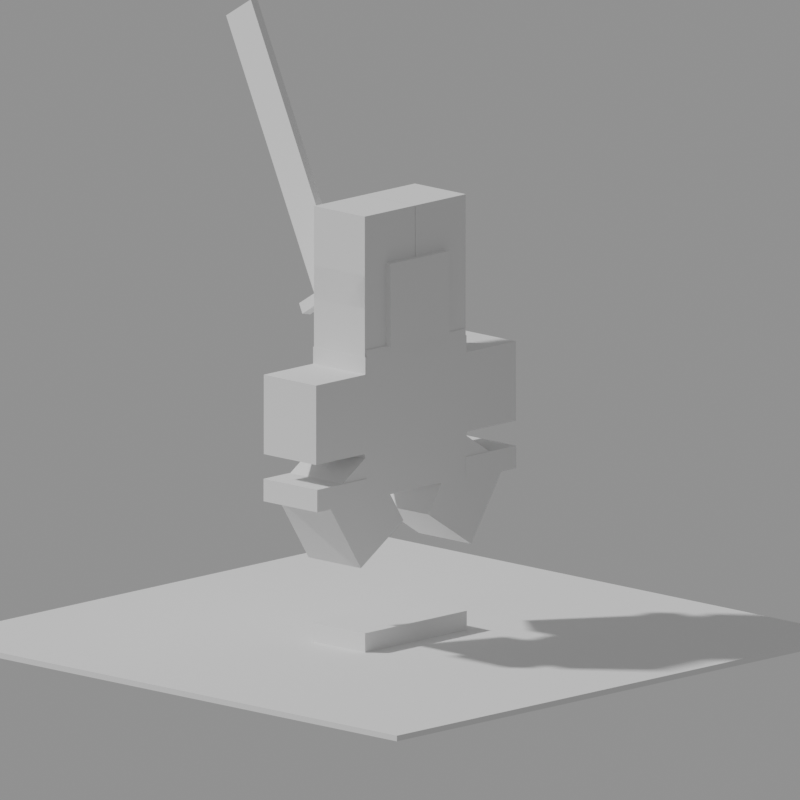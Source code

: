 # Source: Greatsword.blend  (saved by Blender 5.2.44; exported with 4.5.12 LTS)
import bpy
from mathutils import Matrix  # noqa: F401  (used for matrix-valued properties, if any)

bpy.ops.wm.read_factory_settings(use_empty=True)
scene = bpy.context.scene
scene.name = 'Scene'

# ---- cameras
cam_cam = bpy.data.cameras.new('cam')
cam_cam.type = 'ORTHO'
cam_cam.ortho_scale = 11.0

# ---- meshes
me_cube = bpy.data.meshes.new('Cube')
me_cube.from_pydata([(-0.5, -0.5, -0.5), (-0.5, -0.5, 0.5), (-0.5, 0.5, -0.5), (-0.5, 0.5, 0.5), (0.5, -0.5, -0.5), (0.5, -0.5, 0.5), (0.5, 0.5, -0.5), (0.5, 0.5, 0.5)], [], [(0, 1, 3, 2), (2, 3, 7, 6), (6, 7, 5, 4), (4, 5, 1, 0), (2, 6, 4, 0), (7, 3, 1, 5)])
_uv = me_cube.uv_layers.new(name='UVMap')
_uv.uv.foreach_set('vector', [0.375, 0.0, 0.625, 0.0, 0.625, 0.25, 0.375, 0.25, 0.375, 0.25, 0.625, 0.25, 0.625, 0.5, 0.375, 0.5, 0.375, 0.5, 0.625, 0.5, 0.625, 0.75, 0.375, 0.75, 0.375, 0.75, 0.625, 0.75, 0.625, 1.0, 0.375, 1.0, 0.125, 0.5, 0.375, 0.5, 0.375, 0.75, 0.125, 0.75, 0.625, 0.5, 0.875, 0.5, 0.875, 0.75, 0.625, 0.75])
me_cube.update()
me_cube_001 = bpy.data.meshes.new('Cube.001')
me_cube_001.from_pydata([(-0.5, -0.5, -0.5), (-0.5, -0.5, 0.5), (-0.5, 0.5, -0.5), (-0.5, 0.5, 0.5), (0.5, -0.5, -0.5), (0.5, -0.5, 0.5), (0.5, 0.5, -0.5), (0.5, 0.5, 0.5)], [], [(0, 1, 3, 2), (2, 3, 7, 6), (6, 7, 5, 4), (4, 5, 1, 0), (2, 6, 4, 0), (7, 3, 1, 5)])
_uv = me_cube_001.uv_layers.new(name='UVMap')
_uv.uv.foreach_set('vector', [0.375, 0.0, 0.625, 0.0, 0.625, 0.25, 0.375, 0.25, 0.375, 0.25, 0.625, 0.25, 0.625, 0.5, 0.375, 0.5, 0.375, 0.5, 0.625, 0.5, 0.625, 0.75, 0.375, 0.75, 0.375, 0.75, 0.625, 0.75, 0.625, 1.0, 0.375, 1.0, 0.125, 0.5, 0.375, 0.5, 0.375, 0.75, 0.125, 0.75, 0.625, 0.5, 0.875, 0.5, 0.875, 0.75, 0.625, 0.75])
me_cube_001.update()
me_cube_002 = bpy.data.meshes.new('Cube.002')
me_cube_002.from_pydata([(-0.5, -0.5, -0.5), (-0.5, -0.5, 0.5), (-0.5, 0.5, -0.5), (-0.5, 0.5, 0.5), (0.5, -0.5, -0.5), (0.5, -0.5, 0.5), (0.5, 0.5, -0.5), (0.5, 0.5, 0.5)], [], [(0, 1, 3, 2), (2, 3, 7, 6), (6, 7, 5, 4), (4, 5, 1, 0), (2, 6, 4, 0), (7, 3, 1, 5)])
_uv = me_cube_002.uv_layers.new(name='UVMap')
_uv.uv.foreach_set('vector', [0.375, 0.0, 0.625, 0.0, 0.625, 0.25, 0.375, 0.25, 0.375, 0.25, 0.625, 0.25, 0.625, 0.5, 0.375, 0.5, 0.375, 0.5, 0.625, 0.5, 0.625, 0.75, 0.375, 0.75, 0.375, 0.75, 0.625, 0.75, 0.625, 1.0, 0.375, 1.0, 0.125, 0.5, 0.375, 0.5, 0.375, 0.75, 0.125, 0.75, 0.625, 0.5, 0.875, 0.5, 0.875, 0.75, 0.625, 0.75])
me_cube_002.update()
me_cube_003 = bpy.data.meshes.new('Cube.003')
me_cube_003.from_pydata([(-0.5, -0.5, -0.5), (-0.5, -0.5, 0.5), (-0.5, 0.5, -0.5), (-0.5, 0.5, 0.5), (0.5, -0.5, -0.5), (0.5, -0.5, 0.5), (0.5, 0.5, -0.5), (0.5, 0.5, 0.5)], [], [(0, 1, 3, 2), (2, 3, 7, 6), (6, 7, 5, 4), (4, 5, 1, 0), (2, 6, 4, 0), (7, 3, 1, 5)])
_uv = me_cube_003.uv_layers.new(name='UVMap')
_uv.uv.foreach_set('vector', [0.375, 0.0, 0.625, 0.0, 0.625, 0.25, 0.375, 0.25, 0.375, 0.25, 0.625, 0.25, 0.625, 0.5, 0.375, 0.5, 0.375, 0.5, 0.625, 0.5, 0.625, 0.75, 0.375, 0.75, 0.375, 0.75, 0.625, 0.75, 0.625, 1.0, 0.375, 1.0, 0.125, 0.5, 0.375, 0.5, 0.375, 0.75, 0.125, 0.75, 0.625, 0.5, 0.875, 0.5, 0.875, 0.75, 0.625, 0.75])
me_cube_003.update()
me_cube_004 = bpy.data.meshes.new('Cube.004')
me_cube_004.from_pydata([(-0.5, -0.5, -0.5), (-0.5, -0.5, 0.5), (-0.5, 0.5, -0.5), (-0.5, 0.5, 0.5), (0.5, -0.5, -0.5), (0.5, -0.5, 0.5), (0.5, 0.5, -0.5), (0.5, 0.5, 0.5)], [], [(0, 1, 3, 2), (2, 3, 7, 6), (6, 7, 5, 4), (4, 5, 1, 0), (2, 6, 4, 0), (7, 3, 1, 5)])
_uv = me_cube_004.uv_layers.new(name='UVMap')
_uv.uv.foreach_set('vector', [0.375, 0.0, 0.625, 0.0, 0.625, 0.25, 0.375, 0.25, 0.375, 0.25, 0.625, 0.25, 0.625, 0.5, 0.375, 0.5, 0.375, 0.5, 0.625, 0.5, 0.625, 0.75, 0.375, 0.75, 0.375, 0.75, 0.625, 0.75, 0.625, 1.0, 0.375, 1.0, 0.125, 0.5, 0.375, 0.5, 0.375, 0.75, 0.125, 0.75, 0.625, 0.5, 0.875, 0.5, 0.875, 0.75, 0.625, 0.75])
me_cube_004.update()
me_cube_005 = bpy.data.meshes.new('Cube.005')
me_cube_005.from_pydata([(-0.5, -0.5, -0.5), (-0.5, -0.5, 0.5), (-0.5, 0.5, -0.5), (-0.5, 0.5, 0.5), (0.5, -0.5, -0.5), (0.5, -0.5, 0.5), (0.5, 0.5, -0.5), (0.5, 0.5, 0.5)], [], [(0, 1, 3, 2), (2, 3, 7, 6), (6, 7, 5, 4), (4, 5, 1, 0), (2, 6, 4, 0), (7, 3, 1, 5)])
_uv = me_cube_005.uv_layers.new(name='UVMap')
_uv.uv.foreach_set('vector', [0.375, 0.0, 0.625, 0.0, 0.625, 0.25, 0.375, 0.25, 0.375, 0.25, 0.625, 0.25, 0.625, 0.5, 0.375, 0.5, 0.375, 0.5, 0.625, 0.5, 0.625, 0.75, 0.375, 0.75, 0.375, 0.75, 0.625, 0.75, 0.625, 1.0, 0.375, 1.0, 0.125, 0.5, 0.375, 0.5, 0.375, 0.75, 0.125, 0.75, 0.625, 0.5, 0.875, 0.5, 0.875, 0.75, 0.625, 0.75])
me_cube_005.update()
me_cube_006 = bpy.data.meshes.new('Cube.006')
me_cube_006.from_pydata([(-0.5, -0.5, -0.5), (-0.5, -0.5, 0.5), (-0.5, 0.5, -0.5), (-0.5, 0.5, 0.5), (0.5, -0.5, -0.5), (0.5, -0.5, 0.5), (0.5, 0.5, -0.5), (0.5, 0.5, 0.5)], [], [(0, 1, 3, 2), (2, 3, 7, 6), (6, 7, 5, 4), (4, 5, 1, 0), (2, 6, 4, 0), (7, 3, 1, 5)])
_uv = me_cube_006.uv_layers.new(name='UVMap')
_uv.uv.foreach_set('vector', [0.375, 0.0, 0.625, 0.0, 0.625, 0.25, 0.375, 0.25, 0.375, 0.25, 0.625, 0.25, 0.625, 0.5, 0.375, 0.5, 0.375, 0.5, 0.625, 0.5, 0.625, 0.75, 0.375, 0.75, 0.375, 0.75, 0.625, 0.75, 0.625, 1.0, 0.375, 1.0, 0.125, 0.5, 0.375, 0.5, 0.375, 0.75, 0.125, 0.75, 0.625, 0.5, 0.875, 0.5, 0.875, 0.75, 0.625, 0.75])
me_cube_006.update()
me_cube_007 = bpy.data.meshes.new('Cube.007')
me_cube_007.from_pydata([(-0.5, -0.5, -0.5), (-0.5, -0.5, 0.5), (-0.5, 0.5, -0.5), (-0.5, 0.5, 0.5), (0.5, -0.5, -0.5), (0.5, -0.5, 0.5), (0.5, 0.5, -0.5), (0.5, 0.5, 0.5)], [], [(0, 1, 3, 2), (2, 3, 7, 6), (6, 7, 5, 4), (4, 5, 1, 0), (2, 6, 4, 0), (7, 3, 1, 5)])
_uv = me_cube_007.uv_layers.new(name='UVMap')
_uv.uv.foreach_set('vector', [0.375, 0.0, 0.625, 0.0, 0.625, 0.25, 0.375, 0.25, 0.375, 0.25, 0.625, 0.25, 0.625, 0.5, 0.375, 0.5, 0.375, 0.5, 0.625, 0.5, 0.625, 0.75, 0.375, 0.75, 0.375, 0.75, 0.625, 0.75, 0.625, 1.0, 0.375, 1.0, 0.125, 0.5, 0.375, 0.5, 0.375, 0.75, 0.125, 0.75, 0.625, 0.5, 0.875, 0.5, 0.875, 0.75, 0.625, 0.75])
me_cube_007.update()
me_cube_008 = bpy.data.meshes.new('Cube.008')
me_cube_008.from_pydata([(-0.5, -0.5, -0.5), (-0.5, -0.5, 0.5), (-0.5, 0.5, -0.5), (-0.5, 0.5, 0.5), (0.5, -0.5, -0.5), (0.5, -0.5, 0.5), (0.5, 0.5, -0.5), (0.5, 0.5, 0.5)], [], [(0, 1, 3, 2), (2, 3, 7, 6), (6, 7, 5, 4), (4, 5, 1, 0), (2, 6, 4, 0), (7, 3, 1, 5)])
_uv = me_cube_008.uv_layers.new(name='UVMap')
_uv.uv.foreach_set('vector', [0.375, 0.0, 0.625, 0.0, 0.625, 0.25, 0.375, 0.25, 0.375, 0.25, 0.625, 0.25, 0.625, 0.5, 0.375, 0.5, 0.375, 0.5, 0.625, 0.5, 0.625, 0.75, 0.375, 0.75, 0.375, 0.75, 0.625, 0.75, 0.625, 1.0, 0.375, 1.0, 0.125, 0.5, 0.375, 0.5, 0.375, 0.75, 0.125, 0.75, 0.625, 0.5, 0.875, 0.5, 0.875, 0.75, 0.625, 0.75])
me_cube_008.update()
me_cube_009 = bpy.data.meshes.new('Cube.009')
me_cube_009.from_pydata([(-0.5, -0.5, -0.5), (-0.5, -0.5, 0.5), (-0.5, 0.5, -0.5), (-0.5, 0.5, 0.5), (0.5, -0.5, -0.5), (0.5, -0.5, 0.5), (0.5, 0.5, -0.5), (0.5, 0.5, 0.5)], [], [(0, 1, 3, 2), (2, 3, 7, 6), (6, 7, 5, 4), (4, 5, 1, 0), (2, 6, 4, 0), (7, 3, 1, 5)])
_uv = me_cube_009.uv_layers.new(name='UVMap')
_uv.uv.foreach_set('vector', [0.375, 0.0, 0.625, 0.0, 0.625, 0.25, 0.375, 0.25, 0.375, 0.25, 0.625, 0.25, 0.625, 0.5, 0.375, 0.5, 0.375, 0.5, 0.625, 0.5, 0.625, 0.75, 0.375, 0.75, 0.375, 0.75, 0.625, 0.75, 0.625, 1.0, 0.375, 1.0, 0.125, 0.5, 0.375, 0.5, 0.375, 0.75, 0.125, 0.75, 0.625, 0.5, 0.875, 0.5, 0.875, 0.75, 0.625, 0.75])
me_cube_009.update()
me_cube_010 = bpy.data.meshes.new('Cube.010')
me_cube_010.from_pydata([(-0.5, -0.5, -0.5), (-0.5, -0.5, 0.5), (-0.5, 0.5, -0.5), (-0.5, 0.5, 0.5), (0.5, -0.5, -0.5), (0.5, -0.5, 0.5), (0.5, 0.5, -0.5), (0.5, 0.5, 0.5)], [], [(0, 1, 3, 2), (2, 3, 7, 6), (6, 7, 5, 4), (4, 5, 1, 0), (2, 6, 4, 0), (7, 3, 1, 5)])
_uv = me_cube_010.uv_layers.new(name='UVMap')
_uv.uv.foreach_set('vector', [0.375, 0.0, 0.625, 0.0, 0.625, 0.25, 0.375, 0.25, 0.375, 0.25, 0.625, 0.25, 0.625, 0.5, 0.375, 0.5, 0.375, 0.5, 0.625, 0.5, 0.625, 0.75, 0.375, 0.75, 0.375, 0.75, 0.625, 0.75, 0.625, 1.0, 0.375, 1.0, 0.125, 0.5, 0.375, 0.5, 0.375, 0.75, 0.125, 0.75, 0.625, 0.5, 0.875, 0.5, 0.875, 0.75, 0.625, 0.75])
me_cube_010.update()
me_cube_011 = bpy.data.meshes.new('Cube.011')
me_cube_011.from_pydata([(-0.5, -0.5, -0.5), (-0.5, -0.5, 0.5), (-0.5, 0.5, -0.5), (-0.5, 0.5, 0.5), (0.5, -0.5, -0.5), (0.5, -0.5, 0.5), (0.5, 0.5, -0.5), (0.5, 0.5, 0.5)], [], [(0, 1, 3, 2), (2, 3, 7, 6), (6, 7, 5, 4), (4, 5, 1, 0), (2, 6, 4, 0), (7, 3, 1, 5)])
_uv = me_cube_011.uv_layers.new(name='UVMap')
_uv.uv.foreach_set('vector', [0.375, 0.0, 0.625, 0.0, 0.625, 0.25, 0.375, 0.25, 0.375, 0.25, 0.625, 0.25, 0.625, 0.5, 0.375, 0.5, 0.375, 0.5, 0.625, 0.5, 0.625, 0.75, 0.375, 0.75, 0.375, 0.75, 0.625, 0.75, 0.625, 1.0, 0.375, 1.0, 0.125, 0.5, 0.375, 0.5, 0.375, 0.75, 0.125, 0.75, 0.625, 0.5, 0.875, 0.5, 0.875, 0.75, 0.625, 0.75])
me_cube_011.update()
me_cube_012 = bpy.data.meshes.new('Cube.012')
me_cube_012.from_pydata([(-0.5, -0.5, -0.5), (-0.5, -0.5, 0.5), (-0.5, 0.5, -0.5), (-0.5, 0.5, 0.5), (0.5, -0.5, -0.5), (0.5, -0.5, 0.5), (0.5, 0.5, -0.5), (0.5, 0.5, 0.5)], [], [(0, 1, 3, 2), (2, 3, 7, 6), (6, 7, 5, 4), (4, 5, 1, 0), (2, 6, 4, 0), (7, 3, 1, 5)])
_uv = me_cube_012.uv_layers.new(name='UVMap')
_uv.uv.foreach_set('vector', [0.375, 0.0, 0.625, 0.0, 0.625, 0.25, 0.375, 0.25, 0.375, 0.25, 0.625, 0.25, 0.625, 0.5, 0.375, 0.5, 0.375, 0.5, 0.625, 0.5, 0.625, 0.75, 0.375, 0.75, 0.375, 0.75, 0.625, 0.75, 0.625, 1.0, 0.375, 1.0, 0.125, 0.5, 0.375, 0.5, 0.375, 0.75, 0.125, 0.75, 0.625, 0.5, 0.875, 0.5, 0.875, 0.75, 0.625, 0.75])
me_cube_012.update()
me_cube_013 = bpy.data.meshes.new('Cube.013')
me_cube_013.from_pydata([(-0.5, -0.5, -0.5), (-0.5, -0.5, 0.5), (-0.5, 0.5, -0.5), (-0.5, 0.5, 0.5), (0.5, -0.5, -0.5), (0.5, -0.5, 0.5), (0.5, 0.5, -0.5), (0.5, 0.5, 0.5)], [], [(0, 1, 3, 2), (2, 3, 7, 6), (6, 7, 5, 4), (4, 5, 1, 0), (2, 6, 4, 0), (7, 3, 1, 5)])
_uv = me_cube_013.uv_layers.new(name='UVMap')
_uv.uv.foreach_set('vector', [0.375, 0.0, 0.625, 0.0, 0.625, 0.25, 0.375, 0.25, 0.375, 0.25, 0.625, 0.25, 0.625, 0.5, 0.375, 0.5, 0.375, 0.5, 0.625, 0.5, 0.625, 0.75, 0.375, 0.75, 0.375, 0.75, 0.625, 0.75, 0.625, 1.0, 0.375, 1.0, 0.125, 0.5, 0.375, 0.5, 0.375, 0.75, 0.125, 0.75, 0.625, 0.5, 0.875, 0.5, 0.875, 0.75, 0.625, 0.75])
me_cube_013.update()
me_cube_014 = bpy.data.meshes.new('Cube.014')
me_cube_014.from_pydata([(-0.5, -0.5, -0.5), (-0.5, -0.5, 0.5), (-0.5, 0.5, -0.5), (-0.5, 0.5, 0.5), (0.5, -0.5, -0.5), (0.5, -0.5, 0.5), (0.5, 0.5, -0.5), (0.5, 0.5, 0.5)], [], [(0, 1, 3, 2), (2, 3, 7, 6), (6, 7, 5, 4), (4, 5, 1, 0), (2, 6, 4, 0), (7, 3, 1, 5)])
_uv = me_cube_014.uv_layers.new(name='UVMap')
_uv.uv.foreach_set('vector', [0.375, 0.0, 0.625, 0.0, 0.625, 0.25, 0.375, 0.25, 0.375, 0.25, 0.625, 0.25, 0.625, 0.5, 0.375, 0.5, 0.375, 0.5, 0.625, 0.5, 0.625, 0.75, 0.375, 0.75, 0.375, 0.75, 0.625, 0.75, 0.625, 1.0, 0.375, 1.0, 0.125, 0.5, 0.375, 0.5, 0.375, 0.75, 0.125, 0.75, 0.625, 0.5, 0.875, 0.5, 0.875, 0.75, 0.625, 0.75])
me_cube_014.update()
me_cube_015 = bpy.data.meshes.new('Cube.015')
me_cube_015.from_pydata([(-0.5, -0.5, -0.5), (-0.5, -0.5, 0.5), (-0.5, 0.5, -0.5), (-0.5, 0.5, 0.5), (0.5, -0.5, -0.5), (0.5, -0.5, 0.5), (0.5, 0.5, -0.5), (0.5, 0.5, 0.5)], [], [(0, 1, 3, 2), (2, 3, 7, 6), (6, 7, 5, 4), (4, 5, 1, 0), (2, 6, 4, 0), (7, 3, 1, 5)])
_uv = me_cube_015.uv_layers.new(name='UVMap')
_uv.uv.foreach_set('vector', [0.375, 0.0, 0.625, 0.0, 0.625, 0.25, 0.375, 0.25, 0.375, 0.25, 0.625, 0.25, 0.625, 0.5, 0.375, 0.5, 0.375, 0.5, 0.625, 0.5, 0.625, 0.75, 0.375, 0.75, 0.375, 0.75, 0.625, 0.75, 0.625, 1.0, 0.375, 1.0, 0.125, 0.5, 0.375, 0.5, 0.375, 0.75, 0.125, 0.75, 0.625, 0.5, 0.875, 0.5, 0.875, 0.75, 0.625, 0.75])
me_cube_015.update()
me_cube_016 = bpy.data.meshes.new('Cube.016')
me_cube_016.from_pydata([(-0.5, -0.5, -0.5), (-0.5, -0.5, 0.5), (-0.5, 0.5, -0.5), (-0.5, 0.5, 0.5), (0.5, -0.5, -0.5), (0.5, -0.5, 0.5), (0.5, 0.5, -0.5), (0.5, 0.5, 0.5)], [], [(0, 1, 3, 2), (2, 3, 7, 6), (6, 7, 5, 4), (4, 5, 1, 0), (2, 6, 4, 0), (7, 3, 1, 5)])
_uv = me_cube_016.uv_layers.new(name='UVMap')
_uv.uv.foreach_set('vector', [0.375, 0.0, 0.625, 0.0, 0.625, 0.25, 0.375, 0.25, 0.375, 0.25, 0.625, 0.25, 0.625, 0.5, 0.375, 0.5, 0.375, 0.5, 0.625, 0.5, 0.625, 0.75, 0.375, 0.75, 0.375, 0.75, 0.625, 0.75, 0.625, 1.0, 0.375, 1.0, 0.125, 0.5, 0.375, 0.5, 0.375, 0.75, 0.125, 0.75, 0.625, 0.5, 0.875, 0.5, 0.875, 0.75, 0.625, 0.75])
me_cube_016.update()
me_cube_017 = bpy.data.meshes.new('Cube.017')
me_cube_017.from_pydata([(-0.5, -0.5, -0.5), (-0.5, -0.5, 0.5), (-0.5, 0.5, -0.5), (-0.5, 0.5, 0.5), (0.5, -0.5, -0.5), (0.5, -0.5, 0.5), (0.5, 0.5, -0.5), (0.5, 0.5, 0.5)], [], [(0, 1, 3, 2), (2, 3, 7, 6), (6, 7, 5, 4), (4, 5, 1, 0), (2, 6, 4, 0), (7, 3, 1, 5)])
_uv = me_cube_017.uv_layers.new(name='UVMap')
_uv.uv.foreach_set('vector', [0.375, 0.0, 0.625, 0.0, 0.625, 0.25, 0.375, 0.25, 0.375, 0.25, 0.625, 0.25, 0.625, 0.5, 0.375, 0.5, 0.375, 0.5, 0.625, 0.5, 0.625, 0.75, 0.375, 0.75, 0.375, 0.75, 0.625, 0.75, 0.625, 1.0, 0.375, 1.0, 0.125, 0.5, 0.375, 0.5, 0.375, 0.75, 0.125, 0.75, 0.625, 0.5, 0.875, 0.5, 0.875, 0.75, 0.625, 0.75])
me_cube_017.update()
me_cube_018 = bpy.data.meshes.new('Cube.018')
me_cube_018.from_pydata([(-0.5, -0.5, -0.5), (-0.5, -0.5, 0.5), (-0.5, 0.5, -0.5), (-0.5, 0.5, 0.5), (0.5, -0.5, -0.5), (0.5, -0.5, 0.5), (0.5, 0.5, -0.5), (0.5, 0.5, 0.5)], [], [(0, 1, 3, 2), (2, 3, 7, 6), (6, 7, 5, 4), (4, 5, 1, 0), (2, 6, 4, 0), (7, 3, 1, 5)])
_uv = me_cube_018.uv_layers.new(name='UVMap')
_uv.uv.foreach_set('vector', [0.375, 0.0, 0.625, 0.0, 0.625, 0.25, 0.375, 0.25, 0.375, 0.25, 0.625, 0.25, 0.625, 0.5, 0.375, 0.5, 0.375, 0.5, 0.625, 0.5, 0.625, 0.75, 0.375, 0.75, 0.375, 0.75, 0.625, 0.75, 0.625, 1.0, 0.375, 1.0, 0.125, 0.5, 0.375, 0.5, 0.375, 0.75, 0.125, 0.75, 0.625, 0.5, 0.875, 0.5, 0.875, 0.75, 0.625, 0.75])
me_cube_018.update()
arm_r15 = bpy.data.armatures.new('R15')  # bones are not reproduced

# ---- objects
ob_r15 = bpy.data.objects.new('R15', arm_r15)
ob_m_humanoidrootpart = bpy.data.objects.new('m_HumanoidRootPart', me_cube)
ob_m_lowertorso = bpy.data.objects.new('m_LowerTorso', me_cube_001)
ob_m_rightupperleg = bpy.data.objects.new('m_RightUpperLeg', me_cube_002)
ob_m_uppertorso = bpy.data.objects.new('m_UpperTorso', me_cube_003)
ob_m_leftupperleg = bpy.data.objects.new('m_LeftUpperLeg', me_cube_004)
ob_m_rightlowerleg = bpy.data.objects.new('m_RightLowerLeg', me_cube_005)
ob_m_head = bpy.data.objects.new('m_Head', me_cube_006)
ob_m_leftupperarm = bpy.data.objects.new('m_LeftUpperArm', me_cube_007)
ob_m_rightupperarm = bpy.data.objects.new('m_RightUpperArm', me_cube_008)
ob_m_leftlowerleg = bpy.data.objects.new('m_LeftLowerLeg', me_cube_009)
ob_m_rightfoot = bpy.data.objects.new('m_RightFoot', me_cube_010)
ob_m_leftlowerarm = bpy.data.objects.new('m_LeftLowerArm', me_cube_011)
ob_m_rightlowerarm = bpy.data.objects.new('m_RightLowerArm', me_cube_012)
ob_m_leftfoot = bpy.data.objects.new('m_LeftFoot', me_cube_013)
ob_m_lefthand = bpy.data.objects.new('m_LeftHand', me_cube_014)
ob_m_righthand = bpy.data.objects.new('m_RightHand', me_cube_015)
ob_w_blade = bpy.data.objects.new('w_blade', me_cube_016)
ob_w_guard = bpy.data.objects.new('w_guard', me_cube_017)
ob_ground = bpy.data.objects.new('ground', me_cube_018)
ob_cam = bpy.data.objects.new('cam', cam_cam)
ob_weaponctl = bpy.data.objects.new('WeaponCtl', None)
ob_rt = bpy.data.objects.new('RT', None)
ob_lt = bpy.data.objects.new('LT', None)
ob_rig_root = bpy.data.objects.new('RIG_ROOT', None)

# ---- transforms, parenting, visibility, modifiers, constraints
ob_r15.parent = ob_rig_root
ob_r15.location = (0.0, 0.0, 0.0)
ob_m_humanoidrootpart.location = (0.0, 0.0, 0.0)
ob_m_humanoidrootpart.scale = (2.0, 2.0, 1.0)
ob_m_humanoidrootpart.color = (0.62, 0.63, 0.68, 1.0)
_c = ob_m_humanoidrootpart.constraints.new('CHILD_OF'); _c.name = 'Child Of'
_c.target = ob_r15
_c.subtarget = 'HumanoidRootPart'
_c.set_inverse_pending = False
_c.inverse_matrix = ((-1.0, -0.0, 0.0, -0.0), (-0.0, -1.0, -0.0, 0.0), (0.0, -0.0, 1.0, -0.0), (-0.0, 0.0, -0.0, 1.0))
ob_m_lowertorso.location = (1.192e-07, -0.8, 0.0)
ob_m_lowertorso.scale = (1.991, 0.4007, 1.004)
ob_m_lowertorso.color = (0.62, 0.63, 0.68, 1.0)
_c = ob_m_lowertorso.constraints.new('CHILD_OF'); _c.name = 'Child Of'
_c.target = ob_r15
_c.subtarget = 'LowerTorso'
_c.set_inverse_pending = False
_c.inverse_matrix = ((1.0, -0.0, 0.0, -0.0), (-0.0, 1.0, -0.0, 1.0), (0.0, -0.0, 1.0, -0.0), (-0.0, 0.0, -0.0, 1.0))
ob_m_rightupperleg.location = (0.5, -1.471, 4.579e-05)
ob_m_rightupperleg.scale = (0.9928, 1.363, 0.9727)
ob_m_rightupperleg.color = (0.45, 0.46, 0.52, 1.0)
_c = ob_m_rightupperleg.constraints.new('CHILD_OF'); _c.name = 'Child Of'
_c.target = ob_r15
_c.subtarget = 'RightUpperLeg'
_c.set_inverse_pending = False
_c.inverse_matrix = ((-1.0, -0.0, 0.0, 0.5), (-0.0, -1.0, 0.0, -1.0), (0.0, 0.0, 1.0, 1.912e-05), (-0.0, 0.0, -0.0, 1.0))
ob_m_uppertorso.location = (5.791e-08, 0.249, -1.197e-07)
ob_m_uppertorso.scale = (1.943, 1.698, 1.004)
ob_m_uppertorso.color = (0.62, 0.63, 0.68, 1.0)
_c = ob_m_uppertorso.constraints.new('CHILD_OF'); _c.name = 'Child Of'
_c.target = ob_r15
_c.subtarget = 'UpperTorso'
_c.set_inverse_pending = False
_c.inverse_matrix = ((1.0, -0.0, 0.0, -0.0), (-0.0, 1.0, -0.0, 0.6), (0.0, -0.0, 1.0, -0.0), (-0.0, 0.0, -0.0, 1.0))
ob_m_leftupperleg.location = (-0.5, -1.471, 1.595e-07)
ob_m_leftupperleg.scale = (0.9928, 1.363, 0.9727)
ob_m_leftupperleg.color = (0.45, 0.46, 0.52, 1.0)
_c = ob_m_leftupperleg.constraints.new('CHILD_OF'); _c.name = 'Child Of'
_c.target = ob_r15
_c.subtarget = 'LeftUpperLeg'
_c.set_inverse_pending = False
_c.inverse_matrix = ((-1.0, -0.0, 0.0, -0.5), (-0.0, -1.0, -0.0, -1.0), (0.0, -0.0, 1.0, 0.0), (-0.0, 0.0, -0.0, 1.0))
ob_m_rightlowerleg.location = (0.5, -2.334, -3.461e-07)
ob_m_rightlowerleg.scale = (0.9928, 1.301, 0.9728)
ob_m_rightlowerleg.color = (0.45, 0.46, 0.52, 1.0)
_c = ob_m_rightlowerleg.constraints.new('CHILD_OF'); _c.name = 'Child Of'
_c.target = ob_r15
_c.subtarget = 'RightLowerLeg'
_c.set_inverse_pending = False
_c.inverse_matrix = ((-1.0, -0.0, 0.0, 0.5), (-0.0, -1.0, 4.885e-05, -1.921), (0.0, 4.885e-05, 1.0, 0.0001129), (-0.0, 0.0, -0.0, 1.0))
ob_m_head.location = (0.0, 1.674, 0.0)
ob_m_head.scale = (1.159, 1.182, 1.161)
ob_m_head.color = (0.62, 0.63, 0.68, 1.0)
_c = ob_m_head.constraints.new('CHILD_OF'); _c.name = 'Child Of'
_c.target = ob_r15
_c.subtarget = 'Head'
_c.set_inverse_pending = False
_c.inverse_matrix = ((1.0, -0.0, 0.0, -0.0), (-0.0, 1.0, -0.0, -1.098), (0.0, -0.0, 1.0, -0.0), (-0.0, 0.0, -0.0, 1.0))
ob_m_leftupperarm.location = (-1.472, 0.4276, -8.957e-08)
ob_m_leftupperarm.scale = (1.001, 1.242, 1.002)
ob_m_leftupperarm.color = (0.2, 0.8, 0.35, 1.0)
_c = ob_m_leftupperarm.constraints.new('CHILD_OF'); _c.name = 'Child Of'
_c.target = ob_r15
_c.subtarget = 'LeftUpperArm'
_c.set_inverse_pending = False
_c.inverse_matrix = ((-0.8399, 0.5428, 0.0, -1.275), (-0.5428, -0.8399, -0.0, 0.1836), (0.0, -0.0, 1.0, -0.0), (-0.0, 0.0, -0.0, 1.0))
ob_m_rightupperarm.location = (1.472, 0.4276, -8.957e-08)
ob_m_rightupperarm.scale = (1.001, 1.242, 1.002)
ob_m_rightupperarm.color = (0.2, 0.45, 0.95, 1.0)
_c = ob_m_rightupperarm.constraints.new('CHILD_OF'); _c.name = 'Child Of'
_c.target = ob_r15
_c.subtarget = 'RightUpperArm'
_c.set_inverse_pending = False
_c.inverse_matrix = ((-0.8397, -0.5431, 0.0, 1.276), (0.5431, -0.8397, -0.0, 0.1832), (0.0, -0.0, 1.0, -0.0), (-0.0, 0.0, -0.0, 1.0))
ob_m_leftlowerleg.location = (-0.5, -2.334, -1.015e-07)
ob_m_leftlowerleg.scale = (0.9928, 1.301, 0.9728)
ob_m_leftlowerleg.color = (0.45, 0.46, 0.52, 1.0)
_c = ob_m_leftlowerleg.constraints.new('CHILD_OF'); _c.name = 'Child Of'
_c.target = ob_r15
_c.subtarget = 'LeftLowerLeg'
_c.set_inverse_pending = False
_c.inverse_matrix = ((-1.0, 1.476e-07, 2.919e-13, -0.5), (-1.476e-07, -1.0, -1.978e-06, -1.921), (0.0, -1.978e-06, 1.0, -3.8e-06), (0.0, 0.0, -0.0, 1.0))
ob_m_rightfoot.location = (0.5, -3.036, -2.681e-06)
ob_m_rightfoot.scale = (1.009, 0.312, 1.001)
ob_m_rightfoot.color = (0.45, 0.46, 0.52, 1.0)
_c = ob_m_rightfoot.constraints.new('CHILD_OF'); _c.name = 'Child Of'
_c.target = ob_r15
_c.subtarget = 'RightFoot'
_c.set_inverse_pending = False
_c.inverse_matrix = ((1.0, -0.0, 0.0, -0.5), (-0.0, 1.0, -4.885e-05, 2.93), (-0.0, 4.885e-05, 1.0, 0.0001129), (-0.0, 0.0, -0.0, 1.0))
ob_m_leftlowerarm.location = (-1.472, -0.2021, -7.659e-20)
ob_m_leftlowerarm.scale = (1.001, 1.118, 1.002)
ob_m_leftlowerarm.color = (0.2, 0.8, 0.35, 1.0)
_c = ob_m_leftlowerarm.constraints.new('CHILD_OF'); _c.name = 'Child Of'
_c.target = ob_r15
_c.subtarget = 'LeftLowerArm'
_c.set_inverse_pending = False
_c.inverse_matrix = ((-1.0, -2.98e-08, 0.0, -1.472), (2.086e-07, -1.0, -0.0, 0.07269), (0.0, -0.0, 1.0, -0.0), (-0.0, 0.0, -0.0, 1.0))
ob_m_rightlowerarm.location = (1.472, -0.2021, -7.659e-20)
ob_m_rightlowerarm.scale = (1.001, 1.118, 1.002)
ob_m_rightlowerarm.color = (0.2, 0.45, 0.95, 1.0)
_c = ob_m_rightlowerarm.constraints.new('CHILD_OF'); _c.name = 'Child Of'
_c.target = ob_r15
_c.subtarget = 'RightLowerArm'
_c.set_inverse_pending = False
_c.inverse_matrix = ((-1.0, 2.98e-08, 0.0, 1.472), (-4.47e-07, -1.0, -0.0, 0.07258), (0.0, -0.0, 1.0, -0.0), (-0.0, 0.0, -0.0, 1.0))
ob_m_leftfoot.location = (-0.5, -3.036, -5.312e-07)
ob_m_leftfoot.scale = (1.009, 0.312, 1.001)
ob_m_leftfoot.color = (0.45, 0.46, 0.52, 1.0)
_c = ob_m_leftfoot.constraints.new('CHILD_OF'); _c.name = 'Child Of'
_c.target = ob_r15
_c.subtarget = 'LeftFoot'
_c.set_inverse_pending = False
_c.inverse_matrix = ((1.0, -1.476e-07, -2.919e-13, 0.5), (1.476e-07, 1.0, 1.978e-06, 2.93), (0.0, -1.978e-06, 1.0, -3.8e-06), (-0.0, 0.0, -0.0, 1.0))
ob_m_lefthand.location = (-1.472, -0.8659, -6.129e-08)
ob_m_lefthand.scale = (0.9843, 0.3158, 1.028)
ob_m_lefthand.color = (0.2, 0.8, 0.35, 1.0)
_c = ob_m_lefthand.constraints.new('CHILD_OF'); _c.name = 'Child Of'
_c.target = ob_r15
_c.subtarget = 'LeftHand'
_c.set_inverse_pending = False
_c.inverse_matrix = ((1.0, 2.98e-08, 0.0, 1.472), (-2.086e-07, 1.0, -0.0, 0.7343), (0.0, -0.0, 1.0, -0.0), (-0.0, 0.0, -0.0, 1.0))
ob_m_righthand.location = (1.472, -0.8659, -6.129e-08)
ob_m_righthand.scale = (0.9843, 0.3158, 1.028)
ob_m_righthand.color = (0.2, 0.45, 0.95, 1.0)
_c = ob_m_righthand.constraints.new('CHILD_OF'); _c.name = 'Child Of'
_c.target = ob_r15
_c.subtarget = 'RightHand'
_c.set_inverse_pending = False
_c.inverse_matrix = ((1.0, -2.98e-08, 0.0, -1.472), (4.47e-07, 1.0, -0.0, 0.7343), (0.0, -0.0, 1.0, -0.0), (-0.0, 0.0, -0.0, 1.0))
ob_w_blade.parent = ob_weaponctl
ob_w_blade.location = (0.0, 2.2, 0.0)
ob_w_blade.scale = (0.14, 4.4, 0.5)
ob_w_blade.color = (0.85, 0.45, 0.15, 1.0)
ob_w_guard.parent = ob_weaponctl
ob_w_guard.location = (0.0, 0.05, 0.0)
ob_w_guard.scale = (0.16, 0.16, 1.1)
ob_w_guard.color = (0.55, 0.35, 0.15, 1.0)
ob_ground.parent = ob_rig_root
ob_ground.location = (0.0, -3.192, 0.0)
ob_ground.scale = (9.0, 0.08, 9.0)
ob_ground.color = (0.8, 0.81, 0.83, 1.0)
ob_cam.parent = ob_rig_root
ob_cam.location = (6.5, 2.2, -6.5)
ob_cam.rotation_euler = (-0.2175, 2.341, -3.476e-09)
ob_weaponctl.parent = ob_rig_root
ob_weaponctl.location = (0.4609, 1.629, 0.646)
ob_weaponctl.rotation_mode = 'QUATERNION'
ob_weaponctl.rotation_quaternion = (0.03303, 0.1054, -0.9484, -0.2972)
ob_rt.parent = ob_weaponctl
ob_rt.location = (3.52e-07, -0.8597, 0.2865)
ob_rt.rotation_euler = (1.431, 2.613e-07, 1.464e-07)
ob_rt.scale = (1.0, 1.0, 1.0)
ob_lt.parent = ob_weaponctl
ob_lt.location = (3.52e-07, 0.04027, 0.2865)
ob_lt.rotation_euler = (-6.514e-15, 3.142, -1.192e-07)
ob_lt.scale = (1.0, 1.0, 1.0)
ob_rig_root.location = (0.0, 0.0, 0.0)
ob_rig_root.rotation_euler = (1.571, 0.0, 0.0)
ob_rig_root.empty_display_size = 0.6

# ---- collection membership
scene.collection.objects.link(ob_r15)
scene.collection.objects.link(ob_m_humanoidrootpart)
scene.collection.objects.link(ob_m_lowertorso)
scene.collection.objects.link(ob_m_rightupperleg)
scene.collection.objects.link(ob_m_uppertorso)
scene.collection.objects.link(ob_m_leftupperleg)
scene.collection.objects.link(ob_m_rightlowerleg)
scene.collection.objects.link(ob_m_head)
scene.collection.objects.link(ob_m_leftupperarm)
scene.collection.objects.link(ob_m_rightupperarm)
scene.collection.objects.link(ob_m_leftlowerleg)
scene.collection.objects.link(ob_m_rightfoot)
scene.collection.objects.link(ob_m_leftlowerarm)
scene.collection.objects.link(ob_m_rightlowerarm)
scene.collection.objects.link(ob_m_leftfoot)
scene.collection.objects.link(ob_m_lefthand)
scene.collection.objects.link(ob_m_righthand)
scene.collection.objects.link(ob_w_blade)
scene.collection.objects.link(ob_w_guard)
scene.collection.objects.link(ob_ground)
scene.collection.objects.link(ob_cam)
scene.collection.objects.link(ob_weaponctl)
scene.collection.objects.link(ob_rt)
scene.collection.objects.link(ob_lt)
scene.collection.objects.link(ob_rig_root)

# ---- scene / render settings (as saved in the file)
scene.camera = ob_cam
scene.frame_start = 0; scene.frame_end = 179; scene.frame_set(0)
scene.render.engine = 'BLENDER_WORKBENCH'
scene.render.resolution_x = 420
scene.render.resolution_y = 420
scene.render.fps = 30
scene.render.bake_bias = 0.0
scene.render.bake_samples = 0
scene.render.compositor_device = 'GPU'
scene.eevee.use_volume_custom_range = False
scene.eevee.fast_gi_thickness_near = 0.1
scene.eevee.fast_gi_thickness_far = 0.0
scene.eevee.ray_tracing_options.screen_trace_thickness = 0.1
bpy.context.view_layer.update()

# ---- added for rendering (the .blend has no usable light): sun + grey world if the file has none
light_auto_sun = bpy.data.lights.new('AutoSun', 'SUN')
light_auto_sun.energy = 3.0
light_auto_sun.angle = 0.0523599
ob_auto_sun = bpy.data.objects.new('AutoSun', light_auto_sun)
scene.collection.objects.link(ob_auto_sun)
ob_auto_sun.rotation_euler = (0.872665, 0.174533, 0.523599)
if scene.world is None:
    world_auto = bpy.data.worlds.new('AutoWorld')
    world_auto.color = (0.3, 0.3, 0.3)
    scene.world = world_auto
bpy.context.view_layer.update()
